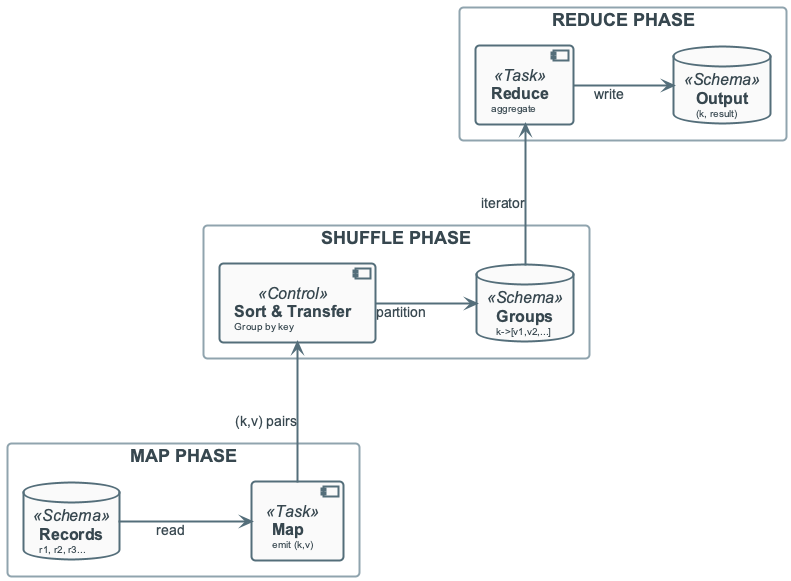

The diagram above was rendered by PlantUML. Its source (embedded in the PNG):
@startuml
!include ../_template_styles.puml
' MAP-SHUFFLE-REDUCE EXECUTION FLOW - Mixed layout for PPTX
left to right direction

rectangle "MAP PHASE" #FFFFFF {
    database "**Records**\n<size:10>r1, r2, r3...</size>" as RECS <<Schema>>
    component "**Map**\n<size:10>emit (k,v)</size>" as MAP_FN <<Task>>
    RECS -down-> MAP_FN : read
}

rectangle "SHUFFLE PHASE" #FFFFFF {
    component "**Sort & Transfer**\n<size:10>Group by key</size>" as SORT_XFER <<Control>>
    database "**Groups**\n<size:10>k->[v1,v2,...]</size>" as GROUPS <<Schema>>
    SORT_XFER -down-> GROUPS : partition
}

rectangle "REDUCE PHASE" #FFFFFF {
    component "**Reduce**\n<size:10>aggregate</size>" as RED <<Task>>
    database "**Output**\n<size:10>(k, result)</size>" as OUT <<Schema>>
    RED -down-> OUT : write
}

MAP_FN -right-> SORT_XFER : (k,v) pairs
GROUPS -right-> RED : iterator

@enduml